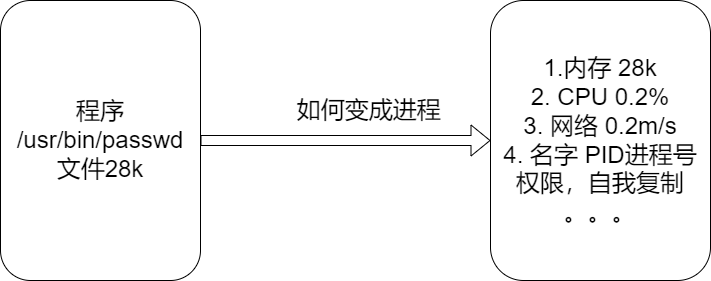

The diagram above was exported from draw.io. Its source (the exported page's mxGraphModel, read from the mxfile embedded in the PNG):
<mxGraphModel dx="990" dy="578" grid="1" gridSize="10" guides="1" tooltips="1" connect="1" arrows="1" fold="1" page="1" pageScale="1" pageWidth="413" pageHeight="583" math="0" shadow="0">
  <root>
    <mxCell id="0" />
    <mxCell id="1" parent="0" />
    <mxCell id="2" value="&lt;font style=&quot;font-size: 24px&quot;&gt;程序&lt;br&gt;/usr/bin/passwd&lt;br&gt;文件28k&lt;br&gt;&lt;/font&gt;" style="rounded=1;whiteSpace=wrap;html=1;" vertex="1" parent="1">
      <mxGeometry x="50" y="130" width="200" height="280" as="geometry" />
    </mxCell>
    <mxCell id="3" value="1.内存 28k&lt;br&gt;2. CPU 0.2%&lt;br&gt;3. 网络 0.2m/s&lt;br&gt;4. 名字 PID进程号&lt;br&gt;权限，自我复制&lt;br&gt;。。。" style="rounded=1;whiteSpace=wrap;html=1;fontSize=24;" vertex="1" parent="1">
      <mxGeometry x="540" y="130" width="220" height="280" as="geometry" />
    </mxCell>
    <mxCell id="6" value="" style="shape=flexArrow;endArrow=classic;html=1;fontSize=24;entryX=0;entryY=0.5;entryDx=0;entryDy=0;exitX=1;exitY=0.5;exitDx=0;exitDy=0;" edge="1" parent="1" source="2" target="3">
      <mxGeometry width="50" height="50" relative="1" as="geometry">
        <mxPoint x="500" y="210" as="sourcePoint" />
        <mxPoint x="550" y="160" as="targetPoint" />
      </mxGeometry>
    </mxCell>
    <mxCell id="7" value="&amp;nbsp; &amp;nbsp; &amp;nbsp; &amp;nbsp; &amp;nbsp; 如何变成进程" style="text;html=1;align=center;verticalAlign=middle;resizable=0;points=[];autosize=1;strokeColor=none;fillColor=none;fontSize=24;" vertex="1" parent="1">
      <mxGeometry x="270" y="225" width="230" height="30" as="geometry" />
    </mxCell>
  </root>
</mxGraphModel>